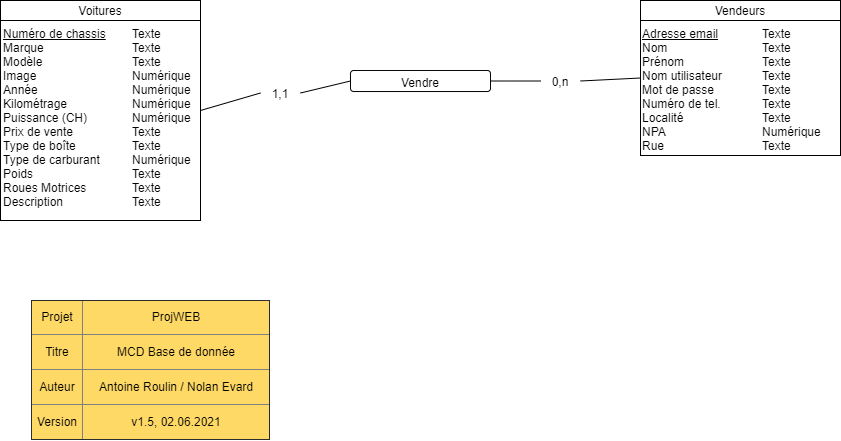

The diagram above was exported from draw.io. Its source (the exported page's mxGraphModel, read from the mxfile embedded in the PNG):
<mxGraphModel dx="1038" dy="548" grid="1" gridSize="10" guides="1" tooltips="1" connect="1" arrows="1" fold="1" page="1" pageScale="1" pageWidth="827" pageHeight="1169" math="0" shadow="0">
  <root>
    <mxCell id="0" />
    <mxCell id="1" parent="0" />
    <mxCell id="B-X4R5AWPxMzXD-QTe5f-1" value="&lt;div style=&quot;box-sizing: border-box ; width: 100% ; padding: 2px&quot;&gt;&lt;br&gt;&lt;/div&gt;" style="verticalAlign=top;align=center;overflow=fill;html=1;rounded=0;shadow=0;comic=0;labelBackgroundColor=none;strokeColor=#000000;strokeWidth=1;fillColor=#ffffff;fontFamily=Verdana;fontSize=12;fontColor=#000000;" parent="1" vertex="1">
      <mxGeometry x="280" y="40" width="200" height="220" as="geometry" />
    </mxCell>
    <mxCell id="B-X4R5AWPxMzXD-QTe5f-2" value="Voitures" style="rounded=0;whiteSpace=wrap;html=1;" parent="1" vertex="1">
      <mxGeometry x="280" y="40" width="200" height="20" as="geometry" />
    </mxCell>
    <mxCell id="B-X4R5AWPxMzXD-QTe5f-3" value="&lt;u&gt;Numéro de chassis&lt;br&gt;&lt;/u&gt;Marque&lt;br&gt;Modèle&lt;br&gt;Image&lt;br&gt;Année&lt;br&gt;Kilométrage&lt;br&gt;Puissance (CH)&lt;br&gt;Prix de vente&lt;br&gt;Type de boîte&lt;br&gt;Type de carburant&lt;br&gt;Poids&lt;br&gt;Roues Motrices&lt;br&gt;Description" style="text;html=1;strokeColor=none;fillColor=none;align=left;verticalAlign=top;whiteSpace=wrap;rounded=0;" parent="1" vertex="1">
      <mxGeometry x="281" y="60" width="110" height="200" as="geometry" />
    </mxCell>
    <mxCell id="B-X4R5AWPxMzXD-QTe5f-4" value="Texte&lt;br&gt;Texte&lt;br&gt;Texte&lt;br&gt;Numérique&lt;br&gt;Numérique&lt;br&gt;Numérique&lt;br&gt;Numérique&lt;br&gt;Texte&lt;br&gt;Texte&lt;br&gt;Numérique&lt;br&gt;Texte&lt;br&gt;Texte&lt;br&gt;Texte" style="text;html=1;strokeColor=none;fillColor=none;align=left;verticalAlign=top;whiteSpace=wrap;rounded=0;" parent="1" vertex="1">
      <mxGeometry x="410" y="60" width="70" height="200" as="geometry" />
    </mxCell>
    <mxCell id="B-X4R5AWPxMzXD-QTe5f-5" value="&lt;div style=&quot;box-sizing: border-box ; width: 100% ; padding: 2px&quot;&gt;&lt;br&gt;&lt;/div&gt;" style="verticalAlign=top;align=center;overflow=fill;html=1;rounded=0;shadow=0;comic=0;labelBackgroundColor=none;strokeColor=#000000;strokeWidth=1;fillColor=#ffffff;fontFamily=Verdana;fontSize=12;fontColor=#000000;" parent="1" vertex="1">
      <mxGeometry x="920" y="40" width="200" height="155" as="geometry" />
    </mxCell>
    <mxCell id="B-X4R5AWPxMzXD-QTe5f-6" value="Vendeurs" style="rounded=0;whiteSpace=wrap;html=1;" parent="1" vertex="1">
      <mxGeometry x="920" y="40" width="200" height="20" as="geometry" />
    </mxCell>
    <mxCell id="B-X4R5AWPxMzXD-QTe5f-7" value="&lt;u&gt;Adresse email&lt;/u&gt;&lt;br&gt;Nom&lt;br&gt;Prénom&lt;br&gt;Nom utilisateur&lt;br&gt;Mot de passe&lt;br&gt;Numéro de tel.&lt;br&gt;Localité&lt;br&gt;NPA&lt;br&gt;Rue" style="text;html=1;strokeColor=none;fillColor=none;align=left;verticalAlign=top;whiteSpace=wrap;rounded=0;" parent="1" vertex="1">
      <mxGeometry x="920" y="60" width="100" height="110" as="geometry" />
    </mxCell>
    <mxCell id="B-X4R5AWPxMzXD-QTe5f-8" value="Texte&lt;br&gt;Texte&lt;br&gt;Texte&lt;br&gt;Texte&lt;br&gt;Texte&lt;br&gt;Texte&lt;br&gt;Texte&lt;br&gt;Numérique&lt;br&gt;Texte" style="text;html=1;strokeColor=none;fillColor=none;align=left;verticalAlign=top;whiteSpace=wrap;rounded=0;" parent="1" vertex="1">
      <mxGeometry x="1040" y="60" width="80" height="110" as="geometry" />
    </mxCell>
    <mxCell id="B-X4R5AWPxMzXD-QTe5f-9" value="" style="rounded=1;whiteSpace=wrap;html=1;" parent="1" vertex="1">
      <mxGeometry x="630" y="110" width="140" height="21" as="geometry" />
    </mxCell>
    <mxCell id="B-X4R5AWPxMzXD-QTe5f-10" value="Vendre" style="text;html=1;strokeColor=none;fillColor=none;align=center;verticalAlign=middle;whiteSpace=wrap;rounded=0;" parent="1" vertex="1">
      <mxGeometry x="640" y="112" width="120" height="20" as="geometry" />
    </mxCell>
    <mxCell id="B-X4R5AWPxMzXD-QTe5f-11" value="&lt;table border=&quot;1&quot; width=&quot;100%&quot; style=&quot;width: 100% ; height: 100% ; border-collapse: collapse&quot;&gt;&lt;tbody&gt;&lt;tr&gt;&lt;td align=&quot;center&quot;&gt;Projet&lt;/td&gt;&lt;td align=&quot;center&quot;&gt;ProjWEB&lt;/td&gt;&lt;/tr&gt;&lt;tr&gt;&lt;td align=&quot;center&quot;&gt;Titre&lt;/td&gt;&lt;td align=&quot;center&quot;&gt;MCD Base de donnée&lt;/td&gt;&lt;/tr&gt;&lt;tr&gt;&lt;td align=&quot;center&quot;&gt;Auteur&lt;/td&gt;&lt;td align=&quot;center&quot;&gt;Antoine Roulin / Nolan Evard&lt;/td&gt;&lt;/tr&gt;&lt;tr&gt;&lt;td style=&quot;text-align: center&quot;&gt;Version&lt;/td&gt;&lt;td style=&quot;text-align: center&quot;&gt;v1.5, 02.06.2021&lt;/td&gt;&lt;/tr&gt;&lt;/tbody&gt;&lt;/table&gt;" style="text;html=1;overflow=fill;labelBackgroundColor=#FFD966;" parent="1" vertex="1">
      <mxGeometry x="311" y="340" width="239" height="140" as="geometry" />
    </mxCell>
    <mxCell id="A4tUmaTfPm9jiRhfOiVk-1" value="" style="endArrow=none;html=1;exitX=1;exitY=0.5;exitDx=0;exitDy=0;entryX=0;entryY=0.5;entryDx=0;entryDy=0;startArrow=none;" parent="1" source="B-X4R5AWPxMzXD-QTe5f-12" target="B-X4R5AWPxMzXD-QTe5f-9" edge="1">
      <mxGeometry width="50" height="50" relative="1" as="geometry">
        <mxPoint x="630" y="240" as="sourcePoint" />
        <mxPoint x="700" y="170" as="targetPoint" />
      </mxGeometry>
    </mxCell>
    <mxCell id="B-X4R5AWPxMzXD-QTe5f-12" value="1,1" style="text;html=1;strokeColor=none;fillColor=none;align=center;verticalAlign=middle;whiteSpace=wrap;rounded=0;" parent="1" vertex="1">
      <mxGeometry x="540" y="120" width="40" height="25" as="geometry" />
    </mxCell>
    <mxCell id="A4tUmaTfPm9jiRhfOiVk-3" value="" style="endArrow=none;html=1;exitX=1;exitY=0.5;exitDx=0;exitDy=0;entryX=0;entryY=0.5;entryDx=0;entryDy=0;" parent="1" source="B-X4R5AWPxMzXD-QTe5f-1" target="B-X4R5AWPxMzXD-QTe5f-12" edge="1">
      <mxGeometry width="50" height="50" relative="1" as="geometry">
        <mxPoint x="480" y="145" as="sourcePoint" />
        <mxPoint x="630" y="120.5" as="targetPoint" />
      </mxGeometry>
    </mxCell>
    <mxCell id="A4tUmaTfPm9jiRhfOiVk-4" value="" style="endArrow=none;html=1;exitX=1;exitY=0.5;exitDx=0;exitDy=0;entryX=0;entryY=0.5;entryDx=0;entryDy=0;startArrow=none;" parent="1" source="B-X4R5AWPxMzXD-QTe5f-15" target="B-X4R5AWPxMzXD-QTe5f-5" edge="1">
      <mxGeometry width="50" height="50" relative="1" as="geometry">
        <mxPoint x="670" y="270" as="sourcePoint" />
        <mxPoint x="720" y="220" as="targetPoint" />
      </mxGeometry>
    </mxCell>
    <mxCell id="B-X4R5AWPxMzXD-QTe5f-15" value="0,n" style="text;html=1;strokeColor=none;fillColor=none;align=center;verticalAlign=middle;whiteSpace=wrap;rounded=0;" parent="1" vertex="1">
      <mxGeometry x="820" y="108" width="40" height="25" as="geometry" />
    </mxCell>
    <mxCell id="A4tUmaTfPm9jiRhfOiVk-5" value="" style="endArrow=none;html=1;exitX=1;exitY=0.5;exitDx=0;exitDy=0;entryX=0;entryY=0.5;entryDx=0;entryDy=0;" parent="1" source="B-X4R5AWPxMzXD-QTe5f-9" target="B-X4R5AWPxMzXD-QTe5f-15" edge="1">
      <mxGeometry width="50" height="50" relative="1" as="geometry">
        <mxPoint x="770" y="120.5" as="sourcePoint" />
        <mxPoint x="920" y="117.5" as="targetPoint" />
      </mxGeometry>
    </mxCell>
  </root>
</mxGraphModel>